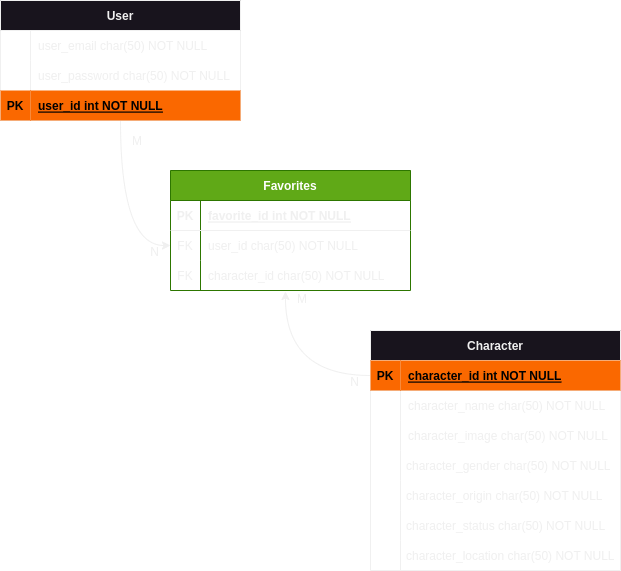

The diagram above was exported from draw.io. Its source (the exported page's mxGraphModel, read from the mxfile embedded in the PNG):
<mxGraphModel dx="1014" dy="636" grid="1" gridSize="10" guides="1" tooltips="1" connect="1" arrows="1" fold="1" page="1" pageScale="1" pageWidth="850" pageHeight="1100" math="0" shadow="0" extFonts="Permanent Marker^https://fonts.googleapis.com/css?family=Permanent+Marker">
  <root>
    <mxCell id="0" />
    <mxCell id="1" parent="0" />
    <mxCell id="C-vyLk0tnHw3VtMMgP7b-23" value="Character" style="shape=table;startSize=30;container=1;collapsible=1;childLayout=tableLayout;fixedRows=1;rowLines=0;fontStyle=1;align=center;resizeLast=1;" parent="1" vertex="1">
      <mxGeometry x="490" y="410" width="250" height="240" as="geometry">
        <mxRectangle x="120" y="120" width="100" height="30" as="alternateBounds" />
      </mxGeometry>
    </mxCell>
    <mxCell id="C-vyLk0tnHw3VtMMgP7b-24" value="" style="shape=partialRectangle;collapsible=0;dropTarget=0;pointerEvents=0;fillColor=none;points=[[0,0.5],[1,0.5]];portConstraint=eastwest;top=0;left=0;right=0;bottom=1;" parent="C-vyLk0tnHw3VtMMgP7b-23" vertex="1">
      <mxGeometry y="30" width="250" height="30" as="geometry" />
    </mxCell>
    <mxCell id="C-vyLk0tnHw3VtMMgP7b-25" value="PK" style="shape=partialRectangle;overflow=hidden;connectable=0;fillColor=#fa6800;top=0;left=0;bottom=0;right=0;fontStyle=1;fontColor=#000000;strokeColor=#C73500;" parent="C-vyLk0tnHw3VtMMgP7b-24" vertex="1">
      <mxGeometry width="30.000000000000227" height="30" as="geometry">
        <mxRectangle width="30.000000000000227" height="30" as="alternateBounds" />
      </mxGeometry>
    </mxCell>
    <mxCell id="C-vyLk0tnHw3VtMMgP7b-26" value="character_id int NOT NULL " style="shape=partialRectangle;overflow=hidden;connectable=0;fillColor=#fa6800;top=0;left=0;bottom=0;right=0;align=left;spacingLeft=6;fontStyle=5;fontColor=#000000;strokeColor=#C73500;" parent="C-vyLk0tnHw3VtMMgP7b-24" vertex="1">
      <mxGeometry x="30.000000000000227" width="219.99999999999977" height="30" as="geometry">
        <mxRectangle width="219.99999999999977" height="30" as="alternateBounds" />
      </mxGeometry>
    </mxCell>
    <mxCell id="C-vyLk0tnHw3VtMMgP7b-27" value="" style="shape=partialRectangle;collapsible=0;dropTarget=0;pointerEvents=0;fillColor=none;points=[[0,0.5],[1,0.5]];portConstraint=eastwest;top=0;left=0;right=0;bottom=0;" parent="C-vyLk0tnHw3VtMMgP7b-23" vertex="1">
      <mxGeometry y="60" width="250" height="30" as="geometry" />
    </mxCell>
    <mxCell id="C-vyLk0tnHw3VtMMgP7b-28" value="" style="shape=partialRectangle;overflow=hidden;connectable=0;fillColor=none;top=0;left=0;bottom=0;right=0;" parent="C-vyLk0tnHw3VtMMgP7b-27" vertex="1">
      <mxGeometry width="30.000000000000227" height="30" as="geometry">
        <mxRectangle width="30.000000000000227" height="30" as="alternateBounds" />
      </mxGeometry>
    </mxCell>
    <mxCell id="C-vyLk0tnHw3VtMMgP7b-29" value="character_name char(50) NOT NULL" style="shape=partialRectangle;overflow=hidden;connectable=0;fillColor=none;top=0;left=0;bottom=0;right=0;align=left;spacingLeft=6;" parent="C-vyLk0tnHw3VtMMgP7b-27" vertex="1">
      <mxGeometry x="30.000000000000227" width="219.99999999999977" height="30" as="geometry">
        <mxRectangle width="219.99999999999977" height="30" as="alternateBounds" />
      </mxGeometry>
    </mxCell>
    <mxCell id="1cBsLWT-HgOrN9ifDjHX-1" value="" style="shape=partialRectangle;collapsible=0;dropTarget=0;pointerEvents=0;fillColor=none;points=[[0,0.5],[1,0.5]];portConstraint=eastwest;top=0;left=0;right=0;bottom=0;" parent="C-vyLk0tnHw3VtMMgP7b-23" vertex="1">
      <mxGeometry y="90" width="250" height="30" as="geometry" />
    </mxCell>
    <mxCell id="1cBsLWT-HgOrN9ifDjHX-2" value="" style="shape=partialRectangle;overflow=hidden;connectable=0;fillColor=none;top=0;left=0;bottom=0;right=0;" parent="1cBsLWT-HgOrN9ifDjHX-1" vertex="1">
      <mxGeometry width="30.000000000000227" height="30" as="geometry">
        <mxRectangle width="30.000000000000227" height="30" as="alternateBounds" />
      </mxGeometry>
    </mxCell>
    <mxCell id="1cBsLWT-HgOrN9ifDjHX-3" value="character_image char(50) NOT NULL" style="shape=partialRectangle;overflow=hidden;connectable=0;fillColor=none;top=0;left=0;bottom=0;right=0;align=left;spacingLeft=6;" parent="1cBsLWT-HgOrN9ifDjHX-1" vertex="1">
      <mxGeometry x="30.000000000000227" width="219.99999999999977" height="30" as="geometry">
        <mxRectangle width="219.99999999999977" height="30" as="alternateBounds" />
      </mxGeometry>
    </mxCell>
    <mxCell id="1cBsLWT-HgOrN9ifDjHX-4" value="User" style="shape=table;startSize=30;container=1;collapsible=1;childLayout=tableLayout;fixedRows=1;rowLines=0;fontStyle=1;align=center;resizeLast=1;" parent="1" vertex="1">
      <mxGeometry x="120" y="80" width="240" height="120" as="geometry">
        <mxRectangle x="120" y="120" width="100" height="30" as="alternateBounds" />
      </mxGeometry>
    </mxCell>
    <mxCell id="1cBsLWT-HgOrN9ifDjHX-8" value="" style="shape=partialRectangle;collapsible=0;dropTarget=0;pointerEvents=0;fillColor=none;points=[[0,0.5],[1,0.5]];portConstraint=eastwest;top=0;left=0;right=0;bottom=0;" parent="1cBsLWT-HgOrN9ifDjHX-4" vertex="1">
      <mxGeometry y="30" width="240" height="30" as="geometry" />
    </mxCell>
    <mxCell id="1cBsLWT-HgOrN9ifDjHX-9" value="" style="shape=partialRectangle;overflow=hidden;connectable=0;fillColor=none;top=0;left=0;bottom=0;right=0;" parent="1cBsLWT-HgOrN9ifDjHX-8" vertex="1">
      <mxGeometry width="30" height="30" as="geometry">
        <mxRectangle width="30" height="30" as="alternateBounds" />
      </mxGeometry>
    </mxCell>
    <mxCell id="1cBsLWT-HgOrN9ifDjHX-10" value="user_email char(50) NOT NULL" style="shape=partialRectangle;overflow=hidden;connectable=0;fillColor=none;top=0;left=0;bottom=0;right=0;align=left;spacingLeft=6;" parent="1cBsLWT-HgOrN9ifDjHX-8" vertex="1">
      <mxGeometry x="30" width="210" height="30" as="geometry">
        <mxRectangle width="210" height="30" as="alternateBounds" />
      </mxGeometry>
    </mxCell>
    <mxCell id="1cBsLWT-HgOrN9ifDjHX-11" value="" style="shape=partialRectangle;collapsible=0;dropTarget=0;pointerEvents=0;fillColor=none;points=[[0,0.5],[1,0.5]];portConstraint=eastwest;top=0;left=0;right=0;bottom=0;" parent="1cBsLWT-HgOrN9ifDjHX-4" vertex="1">
      <mxGeometry y="60" width="240" height="30" as="geometry" />
    </mxCell>
    <mxCell id="1cBsLWT-HgOrN9ifDjHX-12" value="" style="shape=partialRectangle;overflow=hidden;connectable=0;fillColor=none;top=0;left=0;bottom=0;right=0;" parent="1cBsLWT-HgOrN9ifDjHX-11" vertex="1">
      <mxGeometry width="30" height="30" as="geometry">
        <mxRectangle width="30" height="30" as="alternateBounds" />
      </mxGeometry>
    </mxCell>
    <mxCell id="1cBsLWT-HgOrN9ifDjHX-13" value="user_password char(50) NOT NULL" style="shape=partialRectangle;overflow=hidden;connectable=0;fillColor=none;top=0;left=0;bottom=0;right=0;align=left;spacingLeft=6;" parent="1cBsLWT-HgOrN9ifDjHX-11" vertex="1">
      <mxGeometry x="30" width="210" height="30" as="geometry">
        <mxRectangle width="210" height="30" as="alternateBounds" />
      </mxGeometry>
    </mxCell>
    <mxCell id="1cBsLWT-HgOrN9ifDjHX-5" value="" style="shape=partialRectangle;collapsible=0;dropTarget=0;pointerEvents=0;fillColor=none;points=[[0,0.5],[1,0.5]];portConstraint=eastwest;top=0;left=0;right=0;bottom=1;" parent="1cBsLWT-HgOrN9ifDjHX-4" vertex="1">
      <mxGeometry y="90" width="240" height="30" as="geometry" />
    </mxCell>
    <mxCell id="1cBsLWT-HgOrN9ifDjHX-6" value="PK" style="shape=partialRectangle;overflow=hidden;connectable=0;fillColor=#fa6800;top=0;left=0;bottom=0;right=0;fontStyle=1;fontColor=#000000;strokeColor=#C73500;" parent="1cBsLWT-HgOrN9ifDjHX-5" vertex="1">
      <mxGeometry width="30" height="30" as="geometry">
        <mxRectangle width="30" height="30" as="alternateBounds" />
      </mxGeometry>
    </mxCell>
    <mxCell id="1cBsLWT-HgOrN9ifDjHX-7" value="user_id int NOT NULL " style="shape=partialRectangle;overflow=hidden;connectable=0;fillColor=#fa6800;top=0;left=0;bottom=0;right=0;align=left;spacingLeft=6;fontStyle=5;fontColor=#000000;strokeColor=#C73500;" parent="1cBsLWT-HgOrN9ifDjHX-5" vertex="1">
      <mxGeometry x="30" width="210" height="30" as="geometry">
        <mxRectangle width="210" height="30" as="alternateBounds" />
      </mxGeometry>
    </mxCell>
    <mxCell id="1cBsLWT-HgOrN9ifDjHX-14" value="Favorites" style="shape=table;startSize=30;container=1;collapsible=1;childLayout=tableLayout;fixedRows=1;rowLines=0;fontStyle=1;align=center;resizeLast=1;fillColor=#60a917;fontColor=#ffffff;strokeColor=#2D7600;" parent="1" vertex="1">
      <mxGeometry x="290" y="250" width="240" height="120" as="geometry">
        <mxRectangle x="120" y="120" width="100" height="30" as="alternateBounds" />
      </mxGeometry>
    </mxCell>
    <mxCell id="1cBsLWT-HgOrN9ifDjHX-15" value="" style="shape=partialRectangle;collapsible=0;dropTarget=0;pointerEvents=0;fillColor=none;points=[[0,0.5],[1,0.5]];portConstraint=eastwest;top=0;left=0;right=0;bottom=1;" parent="1cBsLWT-HgOrN9ifDjHX-14" vertex="1">
      <mxGeometry y="30" width="240" height="30" as="geometry" />
    </mxCell>
    <mxCell id="1cBsLWT-HgOrN9ifDjHX-16" value="PK" style="shape=partialRectangle;overflow=hidden;connectable=0;fillColor=none;top=0;left=0;bottom=0;right=0;fontStyle=1;" parent="1cBsLWT-HgOrN9ifDjHX-15" vertex="1">
      <mxGeometry width="30" height="30" as="geometry">
        <mxRectangle width="30" height="30" as="alternateBounds" />
      </mxGeometry>
    </mxCell>
    <mxCell id="1cBsLWT-HgOrN9ifDjHX-17" value="favorite_id int NOT NULL " style="shape=partialRectangle;overflow=hidden;connectable=0;fillColor=none;top=0;left=0;bottom=0;right=0;align=left;spacingLeft=6;fontStyle=5;" parent="1cBsLWT-HgOrN9ifDjHX-15" vertex="1">
      <mxGeometry x="30" width="210" height="30" as="geometry">
        <mxRectangle width="210" height="30" as="alternateBounds" />
      </mxGeometry>
    </mxCell>
    <mxCell id="1cBsLWT-HgOrN9ifDjHX-18" value="" style="shape=partialRectangle;collapsible=0;dropTarget=0;pointerEvents=0;fillColor=none;points=[[0,0.5],[1,0.5]];portConstraint=eastwest;top=0;left=0;right=0;bottom=0;" parent="1cBsLWT-HgOrN9ifDjHX-14" vertex="1">
      <mxGeometry y="60" width="240" height="30" as="geometry" />
    </mxCell>
    <mxCell id="1cBsLWT-HgOrN9ifDjHX-19" value="FK" style="shape=partialRectangle;overflow=hidden;connectable=0;fillColor=none;top=0;left=0;bottom=0;right=0;" parent="1cBsLWT-HgOrN9ifDjHX-18" vertex="1">
      <mxGeometry width="30" height="30" as="geometry">
        <mxRectangle width="30" height="30" as="alternateBounds" />
      </mxGeometry>
    </mxCell>
    <mxCell id="1cBsLWT-HgOrN9ifDjHX-20" value="user_id char(50) NOT NULL" style="shape=partialRectangle;overflow=hidden;connectable=0;fillColor=none;top=0;left=0;bottom=0;right=0;align=left;spacingLeft=6;" parent="1cBsLWT-HgOrN9ifDjHX-18" vertex="1">
      <mxGeometry x="30" width="210" height="30" as="geometry">
        <mxRectangle width="210" height="30" as="alternateBounds" />
      </mxGeometry>
    </mxCell>
    <mxCell id="1cBsLWT-HgOrN9ifDjHX-21" value="" style="shape=partialRectangle;collapsible=0;dropTarget=0;pointerEvents=0;fillColor=none;points=[[0,0.5],[1,0.5]];portConstraint=eastwest;top=0;left=0;right=0;bottom=0;" parent="1cBsLWT-HgOrN9ifDjHX-14" vertex="1">
      <mxGeometry y="90" width="240" height="30" as="geometry" />
    </mxCell>
    <mxCell id="1cBsLWT-HgOrN9ifDjHX-22" value="FK" style="shape=partialRectangle;overflow=hidden;connectable=0;fillColor=none;top=0;left=0;bottom=0;right=0;" parent="1cBsLWT-HgOrN9ifDjHX-21" vertex="1">
      <mxGeometry width="30" height="30" as="geometry">
        <mxRectangle width="30" height="30" as="alternateBounds" />
      </mxGeometry>
    </mxCell>
    <mxCell id="1cBsLWT-HgOrN9ifDjHX-23" value="character_id char(50) NOT NULL" style="shape=partialRectangle;overflow=hidden;connectable=0;fillColor=none;top=0;left=0;bottom=0;right=0;align=left;spacingLeft=6;" parent="1cBsLWT-HgOrN9ifDjHX-21" vertex="1">
      <mxGeometry x="30" width="210" height="30" as="geometry">
        <mxRectangle width="210" height="30" as="alternateBounds" />
      </mxGeometry>
    </mxCell>
    <mxCell id="PNhG5dH7m-H7jT_1tFvw-10" value="" style="endArrow=classic;html=1;rounded=0;exitX=0.5;exitY=1;exitDx=0;exitDy=0;edgeStyle=orthogonalEdgeStyle;curved=1;entryX=0;entryY=0.5;entryDx=0;entryDy=0;exitPerimeter=0;startArrow=none;startFill=0;endFill=1;" edge="1" parent="1" source="1cBsLWT-HgOrN9ifDjHX-5" target="1cBsLWT-HgOrN9ifDjHX-18">
      <mxGeometry relative="1" as="geometry">
        <mxPoint x="230" y="330" as="sourcePoint" />
        <mxPoint x="320" y="330" as="targetPoint" />
        <Array as="points">
          <mxPoint x="240" y="325" />
        </Array>
      </mxGeometry>
    </mxCell>
    <mxCell id="PNhG5dH7m-H7jT_1tFvw-11" value="M" style="resizable=0;html=1;whiteSpace=wrap;align=left;verticalAlign=bottom;" connectable="0" vertex="1" parent="PNhG5dH7m-H7jT_1tFvw-10">
      <mxGeometry x="-1" relative="1" as="geometry">
        <mxPoint x="10" y="29" as="offset" />
      </mxGeometry>
    </mxCell>
    <mxCell id="PNhG5dH7m-H7jT_1tFvw-12" value="N" style="resizable=0;html=1;whiteSpace=wrap;align=right;verticalAlign=bottom;" connectable="0" vertex="1" parent="PNhG5dH7m-H7jT_1tFvw-10">
      <mxGeometry x="1" relative="1" as="geometry">
        <mxPoint x="-10" y="15" as="offset" />
      </mxGeometry>
    </mxCell>
    <mxCell id="PNhG5dH7m-H7jT_1tFvw-19" value="" style="endArrow=none;html=1;rounded=0;edgeStyle=orthogonalEdgeStyle;curved=1;exitX=0.479;exitY=1.033;exitDx=0;exitDy=0;exitPerimeter=0;entryX=0;entryY=0.5;entryDx=0;entryDy=0;endFill=0;startArrow=classic;startFill=1;" edge="1" parent="1" source="1cBsLWT-HgOrN9ifDjHX-21" target="C-vyLk0tnHw3VtMMgP7b-24">
      <mxGeometry relative="1" as="geometry">
        <mxPoint x="390" y="410" as="sourcePoint" />
        <mxPoint x="470" y="500" as="targetPoint" />
        <Array as="points">
          <mxPoint x="405" y="455" />
        </Array>
      </mxGeometry>
    </mxCell>
    <mxCell id="PNhG5dH7m-H7jT_1tFvw-20" value="M" style="resizable=0;html=1;whiteSpace=wrap;align=left;verticalAlign=bottom;" connectable="0" vertex="1" parent="PNhG5dH7m-H7jT_1tFvw-19">
      <mxGeometry x="-1" relative="1" as="geometry">
        <mxPoint x="10" y="16" as="offset" />
      </mxGeometry>
    </mxCell>
    <mxCell id="PNhG5dH7m-H7jT_1tFvw-21" value="N" style="resizable=0;html=1;whiteSpace=wrap;align=right;verticalAlign=bottom;" connectable="0" vertex="1" parent="PNhG5dH7m-H7jT_1tFvw-19">
      <mxGeometry x="1" relative="1" as="geometry">
        <mxPoint x="-10" y="15" as="offset" />
      </mxGeometry>
    </mxCell>
    <mxCell id="PNhG5dH7m-H7jT_1tFvw-77" value="character_gender char(50) NOT NULL" style="shape=partialRectangle;fillColor=none;align=left;verticalAlign=middle;strokeColor=none;spacingLeft=34;rotatable=0;points=[[0,0.5],[1,0.5]];portConstraint=eastwest;dropTarget=0;" vertex="1" parent="1">
      <mxGeometry x="490" y="530" width="240" height="30" as="geometry" />
    </mxCell>
    <mxCell id="PNhG5dH7m-H7jT_1tFvw-78" value="" style="shape=partialRectangle;top=0;left=0;bottom=0;fillColor=none;stokeWidth=1;align=left;verticalAlign=middle;spacingLeft=4;spacingRight=4;overflow=hidden;rotatable=0;points=[];portConstraint=eastwest;part=1;" vertex="1" connectable="0" parent="PNhG5dH7m-H7jT_1tFvw-77">
      <mxGeometry width="30" height="30" as="geometry" />
    </mxCell>
    <mxCell id="PNhG5dH7m-H7jT_1tFvw-81" value="character_origin char(50) NOT NULL" style="shape=partialRectangle;fillColor=none;align=left;verticalAlign=middle;strokeColor=none;spacingLeft=34;rotatable=0;points=[[0,0.5],[1,0.5]];portConstraint=eastwest;dropTarget=0;" vertex="1" parent="1">
      <mxGeometry x="490" y="560" width="240" height="30" as="geometry" />
    </mxCell>
    <mxCell id="PNhG5dH7m-H7jT_1tFvw-82" value="" style="shape=partialRectangle;top=0;left=0;bottom=0;fillColor=none;stokeWidth=1;align=left;verticalAlign=middle;spacingLeft=4;spacingRight=4;overflow=hidden;rotatable=0;points=[];portConstraint=eastwest;part=1;" vertex="1" connectable="0" parent="PNhG5dH7m-H7jT_1tFvw-81">
      <mxGeometry width="30" height="30" as="geometry" />
    </mxCell>
    <mxCell id="PNhG5dH7m-H7jT_1tFvw-83" value="character_status char(50) NOT NULL" style="shape=partialRectangle;fillColor=none;align=left;verticalAlign=middle;strokeColor=none;spacingLeft=34;rotatable=0;points=[[0,0.5],[1,0.5]];portConstraint=eastwest;dropTarget=0;" vertex="1" parent="1">
      <mxGeometry x="490" y="590" width="240" height="30" as="geometry" />
    </mxCell>
    <mxCell id="PNhG5dH7m-H7jT_1tFvw-84" value="" style="shape=partialRectangle;top=0;left=0;bottom=0;fillColor=none;stokeWidth=1;align=left;verticalAlign=middle;spacingLeft=4;spacingRight=4;overflow=hidden;rotatable=0;points=[];portConstraint=eastwest;part=1;" vertex="1" connectable="0" parent="PNhG5dH7m-H7jT_1tFvw-83">
      <mxGeometry width="30" height="30" as="geometry" />
    </mxCell>
    <mxCell id="PNhG5dH7m-H7jT_1tFvw-85" value="character_location char(50) NOT NULL" style="shape=partialRectangle;fillColor=none;align=left;verticalAlign=middle;strokeColor=none;spacingLeft=34;rotatable=0;points=[[0,0.5],[1,0.5]];portConstraint=eastwest;dropTarget=0;" vertex="1" parent="1">
      <mxGeometry x="490" y="620" width="240" height="30" as="geometry" />
    </mxCell>
    <mxCell id="PNhG5dH7m-H7jT_1tFvw-86" value="" style="shape=partialRectangle;top=0;left=0;bottom=0;fillColor=none;stokeWidth=1;align=left;verticalAlign=middle;spacingLeft=4;spacingRight=4;overflow=hidden;rotatable=0;points=[];portConstraint=eastwest;part=1;" vertex="1" connectable="0" parent="PNhG5dH7m-H7jT_1tFvw-85">
      <mxGeometry width="30" height="30" as="geometry" />
    </mxCell>
  </root>
</mxGraphModel>